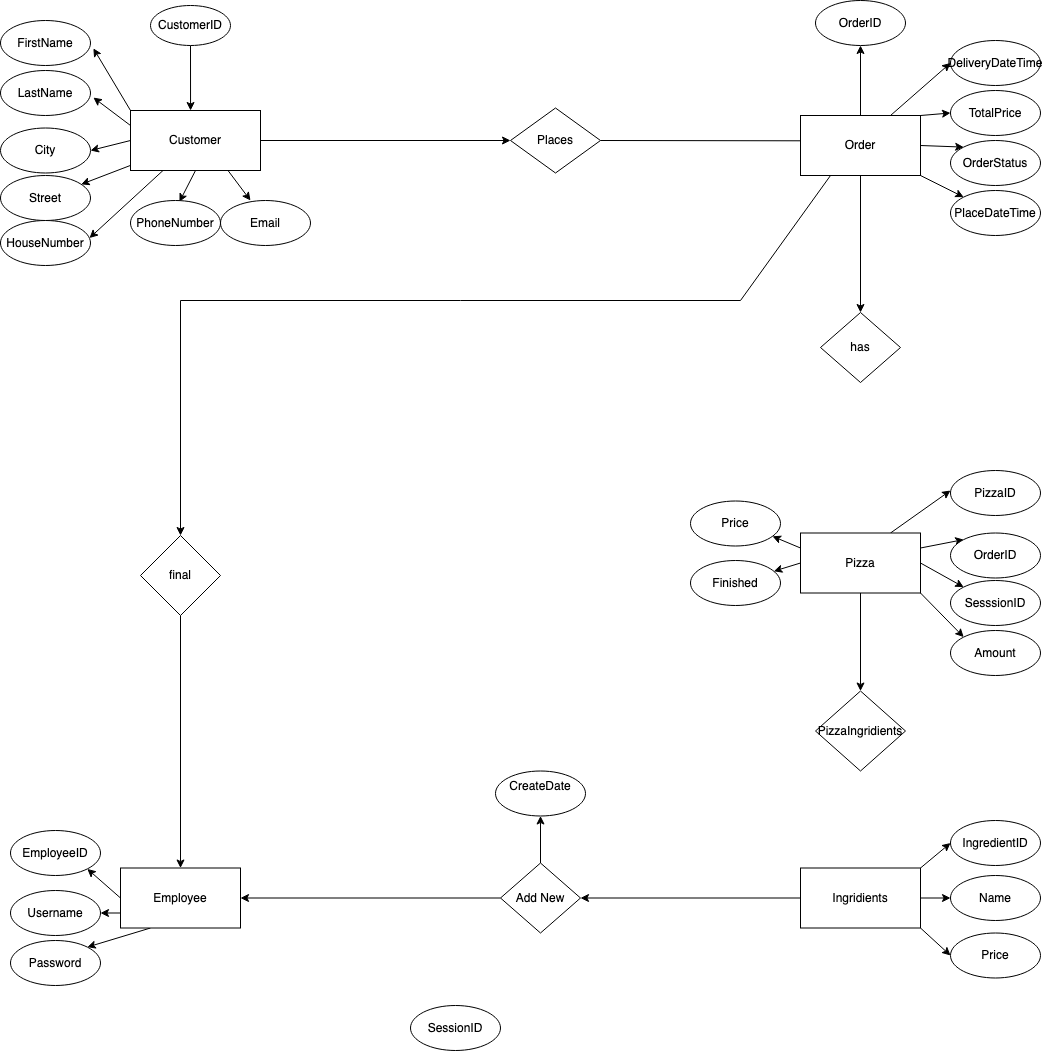

The diagram above was exported from draw.io. Its source (the exported page's mxGraphModel, read from the mxfile embedded in the PNG):
<mxGraphModel dx="1653" dy="1605" grid="1" gridSize="10" guides="1" tooltips="1" connect="1" arrows="1" fold="1" page="1" pageScale="1" pageWidth="827" pageHeight="1169" math="0" shadow="0">
  <root>
    <mxCell id="0" />
    <mxCell id="1" parent="0" />
    <mxCell id="oWl9sCR8ZEtOSWVDxbHf-473" value="" style="edgeStyle=none;rounded=0;orthogonalLoop=1;jettySize=auto;html=1;entryX=0;entryY=0.5;entryDx=0;entryDy=0;" edge="1" parent="1" source="oWl9sCR8ZEtOSWVDxbHf-1" target="oWl9sCR8ZEtOSWVDxbHf-15">
      <mxGeometry relative="1" as="geometry">
        <mxPoint x="360" y="150" as="targetPoint" />
      </mxGeometry>
    </mxCell>
    <mxCell id="oWl9sCR8ZEtOSWVDxbHf-474" value="" style="edgeStyle=none;rounded=0;orthogonalLoop=1;jettySize=auto;html=1;" edge="1" parent="1" source="oWl9sCR8ZEtOSWVDxbHf-1" target="oWl9sCR8ZEtOSWVDxbHf-9">
      <mxGeometry relative="1" as="geometry" />
    </mxCell>
    <mxCell id="oWl9sCR8ZEtOSWVDxbHf-476" style="edgeStyle=none;rounded=0;orthogonalLoop=1;jettySize=auto;html=1;exitX=0.25;exitY=1;exitDx=0;exitDy=0;entryX=0.989;entryY=0.389;entryDx=0;entryDy=0;entryPerimeter=0;" edge="1" parent="1" source="oWl9sCR8ZEtOSWVDxbHf-1" target="oWl9sCR8ZEtOSWVDxbHf-7">
      <mxGeometry relative="1" as="geometry" />
    </mxCell>
    <mxCell id="oWl9sCR8ZEtOSWVDxbHf-478" style="edgeStyle=none;rounded=0;orthogonalLoop=1;jettySize=auto;html=1;exitX=0.5;exitY=1;exitDx=0;exitDy=0;entryX=0.544;entryY=0.03;entryDx=0;entryDy=0;entryPerimeter=0;" edge="1" parent="1" source="oWl9sCR8ZEtOSWVDxbHf-1" target="oWl9sCR8ZEtOSWVDxbHf-8">
      <mxGeometry relative="1" as="geometry" />
    </mxCell>
    <mxCell id="oWl9sCR8ZEtOSWVDxbHf-479" style="edgeStyle=none;rounded=0;orthogonalLoop=1;jettySize=auto;html=1;exitX=0.75;exitY=1;exitDx=0;exitDy=0;" edge="1" parent="1" source="oWl9sCR8ZEtOSWVDxbHf-1">
      <mxGeometry relative="1" as="geometry">
        <mxPoint x="270" y="210" as="targetPoint" />
      </mxGeometry>
    </mxCell>
    <mxCell id="oWl9sCR8ZEtOSWVDxbHf-522" style="edgeStyle=none;rounded=0;orthogonalLoop=1;jettySize=auto;html=1;exitX=0;exitY=0;exitDx=0;exitDy=0;entryX=1.032;entryY=0.619;entryDx=0;entryDy=0;entryPerimeter=0;" edge="1" parent="1" source="oWl9sCR8ZEtOSWVDxbHf-1" target="oWl9sCR8ZEtOSWVDxbHf-3">
      <mxGeometry relative="1" as="geometry" />
    </mxCell>
    <mxCell id="oWl9sCR8ZEtOSWVDxbHf-523" style="edgeStyle=none;rounded=0;orthogonalLoop=1;jettySize=auto;html=1;exitX=0;exitY=0.25;exitDx=0;exitDy=0;entryX=1.032;entryY=0.601;entryDx=0;entryDy=0;entryPerimeter=0;" edge="1" parent="1" source="oWl9sCR8ZEtOSWVDxbHf-1" target="oWl9sCR8ZEtOSWVDxbHf-4">
      <mxGeometry relative="1" as="geometry" />
    </mxCell>
    <mxCell id="oWl9sCR8ZEtOSWVDxbHf-524" style="edgeStyle=none;rounded=0;orthogonalLoop=1;jettySize=auto;html=1;exitX=0;exitY=0.5;exitDx=0;exitDy=0;entryX=1;entryY=0.5;entryDx=0;entryDy=0;" edge="1" parent="1" source="oWl9sCR8ZEtOSWVDxbHf-1" target="oWl9sCR8ZEtOSWVDxbHf-6">
      <mxGeometry relative="1" as="geometry" />
    </mxCell>
    <mxCell id="oWl9sCR8ZEtOSWVDxbHf-1" value="Customer" style="rounded=0;whiteSpace=wrap;html=1;" vertex="1" parent="1">
      <mxGeometry x="150" y="120" width="130" height="60" as="geometry" />
    </mxCell>
    <mxCell id="oWl9sCR8ZEtOSWVDxbHf-521" style="edgeStyle=none;rounded=0;orthogonalLoop=1;jettySize=auto;html=1;entryX=0.462;entryY=0;entryDx=0;entryDy=0;entryPerimeter=0;" edge="1" parent="1" source="oWl9sCR8ZEtOSWVDxbHf-2" target="oWl9sCR8ZEtOSWVDxbHf-1">
      <mxGeometry relative="1" as="geometry" />
    </mxCell>
    <mxCell id="oWl9sCR8ZEtOSWVDxbHf-2" value="CustomerID" style="ellipse;whiteSpace=wrap;html=1;" vertex="1" parent="1">
      <mxGeometry x="170" y="15" width="80" height="40" as="geometry" />
    </mxCell>
    <mxCell id="oWl9sCR8ZEtOSWVDxbHf-3" value="FirstName" style="ellipse;whiteSpace=wrap;html=1;" vertex="1" parent="1">
      <mxGeometry x="20" y="30" width="90" height="45" as="geometry" />
    </mxCell>
    <mxCell id="oWl9sCR8ZEtOSWVDxbHf-4" value="LastName" style="ellipse;whiteSpace=wrap;html=1;" vertex="1" parent="1">
      <mxGeometry x="20" y="80" width="90" height="45" as="geometry" />
    </mxCell>
    <mxCell id="oWl9sCR8ZEtOSWVDxbHf-5" value="Password" style="ellipse;whiteSpace=wrap;html=1;" vertex="1" parent="1">
      <mxGeometry x="30" y="950" width="90" height="45" as="geometry" />
    </mxCell>
    <mxCell id="oWl9sCR8ZEtOSWVDxbHf-6" value="City" style="ellipse;whiteSpace=wrap;html=1;" vertex="1" parent="1">
      <mxGeometry x="20" y="137.5" width="90" height="45" as="geometry" />
    </mxCell>
    <mxCell id="oWl9sCR8ZEtOSWVDxbHf-7" value="HouseNumber" style="ellipse;whiteSpace=wrap;html=1;" vertex="1" parent="1">
      <mxGeometry x="20" y="230" width="90" height="45" as="geometry" />
    </mxCell>
    <mxCell id="oWl9sCR8ZEtOSWVDxbHf-8" value="PhoneNumber" style="ellipse;whiteSpace=wrap;html=1;" vertex="1" parent="1">
      <mxGeometry x="150" y="210" width="90" height="45" as="geometry" />
    </mxCell>
    <mxCell id="oWl9sCR8ZEtOSWVDxbHf-9" value="Street" style="ellipse;whiteSpace=wrap;html=1;" vertex="1" parent="1">
      <mxGeometry x="20" y="185" width="90" height="45" as="geometry" />
    </mxCell>
    <mxCell id="oWl9sCR8ZEtOSWVDxbHf-10" value="Email" style="ellipse;whiteSpace=wrap;html=1;" vertex="1" parent="1">
      <mxGeometry x="240" y="210" width="90" height="45" as="geometry" />
    </mxCell>
    <mxCell id="oWl9sCR8ZEtOSWVDxbHf-11" value="SessionID" style="ellipse;whiteSpace=wrap;html=1;" vertex="1" parent="1">
      <mxGeometry x="430" y="1015" width="90" height="45" as="geometry" />
    </mxCell>
    <mxCell id="oWl9sCR8ZEtOSWVDxbHf-480" style="edgeStyle=none;rounded=0;orthogonalLoop=1;jettySize=auto;html=1;exitX=1;exitY=0.5;exitDx=0;exitDy=0;entryX=0.083;entryY=0.422;entryDx=0;entryDy=0;entryPerimeter=0;" edge="1" parent="1" source="oWl9sCR8ZEtOSWVDxbHf-15" target="oWl9sCR8ZEtOSWVDxbHf-438">
      <mxGeometry relative="1" as="geometry" />
    </mxCell>
    <mxCell id="oWl9sCR8ZEtOSWVDxbHf-15" value="Places" style="rhombus;whiteSpace=wrap;html=1;" vertex="1" parent="1">
      <mxGeometry x="530" y="117.5" width="90" height="65" as="geometry" />
    </mxCell>
    <mxCell id="oWl9sCR8ZEtOSWVDxbHf-437" style="edgeStyle=orthogonalEdgeStyle;rounded=0;orthogonalLoop=1;jettySize=auto;html=1;exitX=0.5;exitY=1;exitDx=0;exitDy=0;" edge="1" parent="1" source="oWl9sCR8ZEtOSWVDxbHf-8" target="oWl9sCR8ZEtOSWVDxbHf-8">
      <mxGeometry relative="1" as="geometry" />
    </mxCell>
    <mxCell id="oWl9sCR8ZEtOSWVDxbHf-481" style="edgeStyle=none;rounded=0;orthogonalLoop=1;jettySize=auto;html=1;exitX=0.5;exitY=0;exitDx=0;exitDy=0;entryX=0.5;entryY=1;entryDx=0;entryDy=0;" edge="1" parent="1" source="oWl9sCR8ZEtOSWVDxbHf-438" target="oWl9sCR8ZEtOSWVDxbHf-439">
      <mxGeometry relative="1" as="geometry" />
    </mxCell>
    <mxCell id="oWl9sCR8ZEtOSWVDxbHf-482" style="edgeStyle=none;rounded=0;orthogonalLoop=1;jettySize=auto;html=1;exitX=0.75;exitY=0;exitDx=0;exitDy=0;entryX=0;entryY=0.5;entryDx=0;entryDy=0;" edge="1" parent="1" source="oWl9sCR8ZEtOSWVDxbHf-438" target="oWl9sCR8ZEtOSWVDxbHf-444">
      <mxGeometry relative="1" as="geometry" />
    </mxCell>
    <mxCell id="oWl9sCR8ZEtOSWVDxbHf-483" style="edgeStyle=none;rounded=0;orthogonalLoop=1;jettySize=auto;html=1;exitX=1;exitY=0;exitDx=0;exitDy=0;entryX=0;entryY=0.5;entryDx=0;entryDy=0;" edge="1" parent="1" source="oWl9sCR8ZEtOSWVDxbHf-438" target="oWl9sCR8ZEtOSWVDxbHf-441">
      <mxGeometry relative="1" as="geometry" />
    </mxCell>
    <mxCell id="oWl9sCR8ZEtOSWVDxbHf-484" style="edgeStyle=none;rounded=0;orthogonalLoop=1;jettySize=auto;html=1;exitX=1;exitY=0.5;exitDx=0;exitDy=0;entryX=0;entryY=0;entryDx=0;entryDy=0;" edge="1" parent="1" source="oWl9sCR8ZEtOSWVDxbHf-438" target="oWl9sCR8ZEtOSWVDxbHf-442">
      <mxGeometry relative="1" as="geometry" />
    </mxCell>
    <mxCell id="oWl9sCR8ZEtOSWVDxbHf-485" style="edgeStyle=none;rounded=0;orthogonalLoop=1;jettySize=auto;html=1;exitX=1;exitY=1;exitDx=0;exitDy=0;entryX=0;entryY=0;entryDx=0;entryDy=0;" edge="1" parent="1" source="oWl9sCR8ZEtOSWVDxbHf-438" target="oWl9sCR8ZEtOSWVDxbHf-440">
      <mxGeometry relative="1" as="geometry" />
    </mxCell>
    <mxCell id="oWl9sCR8ZEtOSWVDxbHf-489" style="edgeStyle=none;rounded=0;orthogonalLoop=1;jettySize=auto;html=1;exitX=0.5;exitY=1;exitDx=0;exitDy=0;entryX=0.5;entryY=0;entryDx=0;entryDy=0;" edge="1" parent="1" source="oWl9sCR8ZEtOSWVDxbHf-438" target="oWl9sCR8ZEtOSWVDxbHf-445">
      <mxGeometry relative="1" as="geometry" />
    </mxCell>
    <mxCell id="oWl9sCR8ZEtOSWVDxbHf-504" style="edgeStyle=none;rounded=0;orthogonalLoop=1;jettySize=auto;html=1;exitX=0.25;exitY=1;exitDx=0;exitDy=0;entryX=0.5;entryY=0;entryDx=0;entryDy=0;" edge="1" parent="1" source="oWl9sCR8ZEtOSWVDxbHf-438" target="oWl9sCR8ZEtOSWVDxbHf-459">
      <mxGeometry relative="1" as="geometry">
        <Array as="points">
          <mxPoint x="760" y="310" />
          <mxPoint x="200" y="310" />
        </Array>
      </mxGeometry>
    </mxCell>
    <mxCell id="oWl9sCR8ZEtOSWVDxbHf-438" value="Order" style="rounded=0;whiteSpace=wrap;html=1;" vertex="1" parent="1">
      <mxGeometry x="820" y="125" width="120" height="60" as="geometry" />
    </mxCell>
    <mxCell id="oWl9sCR8ZEtOSWVDxbHf-439" value="OrderID" style="ellipse;whiteSpace=wrap;html=1;" vertex="1" parent="1">
      <mxGeometry x="835" y="10" width="90" height="45" as="geometry" />
    </mxCell>
    <mxCell id="oWl9sCR8ZEtOSWVDxbHf-440" value="PlaceDateTime" style="ellipse;whiteSpace=wrap;html=1;" vertex="1" parent="1">
      <mxGeometry x="970" y="200" width="90" height="45" as="geometry" />
    </mxCell>
    <mxCell id="oWl9sCR8ZEtOSWVDxbHf-441" value="TotalPrice" style="ellipse;whiteSpace=wrap;html=1;" vertex="1" parent="1">
      <mxGeometry x="970" y="100" width="90" height="45" as="geometry" />
    </mxCell>
    <mxCell id="oWl9sCR8ZEtOSWVDxbHf-442" value="OrderStatus" style="ellipse;whiteSpace=wrap;html=1;" vertex="1" parent="1">
      <mxGeometry x="970" y="150" width="90" height="45" as="geometry" />
    </mxCell>
    <mxCell id="oWl9sCR8ZEtOSWVDxbHf-443" value="&lt;div&gt;CreateDate&lt;/div&gt;&lt;div&gt;&lt;br&gt;&lt;/div&gt;" style="ellipse;whiteSpace=wrap;html=1;" vertex="1" parent="1">
      <mxGeometry x="515" y="780.5" width="90" height="45" as="geometry" />
    </mxCell>
    <mxCell id="oWl9sCR8ZEtOSWVDxbHf-444" value="DeliveryDateTime" style="ellipse;whiteSpace=wrap;html=1;" vertex="1" parent="1">
      <mxGeometry x="970" y="50" width="90" height="45" as="geometry" />
    </mxCell>
    <mxCell id="oWl9sCR8ZEtOSWVDxbHf-445" value="has" style="rhombus;whiteSpace=wrap;html=1;" vertex="1" parent="1">
      <mxGeometry x="840" y="322" width="80" height="70" as="geometry" />
    </mxCell>
    <mxCell id="oWl9sCR8ZEtOSWVDxbHf-490" style="edgeStyle=none;rounded=0;orthogonalLoop=1;jettySize=auto;html=1;exitX=0.75;exitY=0;exitDx=0;exitDy=0;entryX=0;entryY=0.5;entryDx=0;entryDy=0;" edge="1" parent="1" source="oWl9sCR8ZEtOSWVDxbHf-446">
      <mxGeometry relative="1" as="geometry">
        <mxPoint x="969.99999999999" y="500" as="targetPoint" />
      </mxGeometry>
    </mxCell>
    <mxCell id="oWl9sCR8ZEtOSWVDxbHf-491" style="edgeStyle=none;rounded=0;orthogonalLoop=1;jettySize=auto;html=1;exitX=1;exitY=0.25;exitDx=0;exitDy=0;entryX=0;entryY=0;entryDx=0;entryDy=0;" edge="1" parent="1" source="oWl9sCR8ZEtOSWVDxbHf-446" target="oWl9sCR8ZEtOSWVDxbHf-448">
      <mxGeometry relative="1" as="geometry" />
    </mxCell>
    <mxCell id="oWl9sCR8ZEtOSWVDxbHf-492" style="edgeStyle=none;rounded=0;orthogonalLoop=1;jettySize=auto;html=1;exitX=1;exitY=0.5;exitDx=0;exitDy=0;entryX=0;entryY=0;entryDx=0;entryDy=0;" edge="1" parent="1" source="oWl9sCR8ZEtOSWVDxbHf-446" target="oWl9sCR8ZEtOSWVDxbHf-449">
      <mxGeometry relative="1" as="geometry" />
    </mxCell>
    <mxCell id="oWl9sCR8ZEtOSWVDxbHf-493" style="edgeStyle=none;rounded=0;orthogonalLoop=1;jettySize=auto;html=1;exitX=1;exitY=1;exitDx=0;exitDy=0;entryX=0;entryY=0;entryDx=0;entryDy=0;" edge="1" parent="1" source="oWl9sCR8ZEtOSWVDxbHf-446" target="oWl9sCR8ZEtOSWVDxbHf-450">
      <mxGeometry relative="1" as="geometry" />
    </mxCell>
    <mxCell id="oWl9sCR8ZEtOSWVDxbHf-498" style="edgeStyle=none;rounded=0;orthogonalLoop=1;jettySize=auto;html=1;exitX=0;exitY=0.25;exitDx=0;exitDy=0;" edge="1" parent="1" source="oWl9sCR8ZEtOSWVDxbHf-446" target="oWl9sCR8ZEtOSWVDxbHf-451">
      <mxGeometry relative="1" as="geometry" />
    </mxCell>
    <mxCell id="oWl9sCR8ZEtOSWVDxbHf-499" style="edgeStyle=none;rounded=0;orthogonalLoop=1;jettySize=auto;html=1;exitX=0;exitY=0.5;exitDx=0;exitDy=0;" edge="1" parent="1" source="oWl9sCR8ZEtOSWVDxbHf-446" target="oWl9sCR8ZEtOSWVDxbHf-452">
      <mxGeometry relative="1" as="geometry" />
    </mxCell>
    <mxCell id="oWl9sCR8ZEtOSWVDxbHf-500" style="edgeStyle=none;rounded=0;orthogonalLoop=1;jettySize=auto;html=1;exitX=0.5;exitY=1;exitDx=0;exitDy=0;" edge="1" parent="1" source="oWl9sCR8ZEtOSWVDxbHf-446" target="oWl9sCR8ZEtOSWVDxbHf-454">
      <mxGeometry relative="1" as="geometry" />
    </mxCell>
    <mxCell id="oWl9sCR8ZEtOSWVDxbHf-446" value="Pizza" style="rounded=0;whiteSpace=wrap;html=1;" vertex="1" parent="1">
      <mxGeometry x="820" y="542.5" width="120" height="60" as="geometry" />
    </mxCell>
    <mxCell id="oWl9sCR8ZEtOSWVDxbHf-447" value="PizzaID" style="ellipse;whiteSpace=wrap;html=1;" vertex="1" parent="1">
      <mxGeometry x="970" y="480" width="90" height="45" as="geometry" />
    </mxCell>
    <mxCell id="oWl9sCR8ZEtOSWVDxbHf-448" value="OrderID" style="ellipse;whiteSpace=wrap;html=1;" vertex="1" parent="1">
      <mxGeometry x="970" y="542.5" width="90" height="45" as="geometry" />
    </mxCell>
    <mxCell id="oWl9sCR8ZEtOSWVDxbHf-449" value="SesssionID" style="ellipse;whiteSpace=wrap;html=1;" vertex="1" parent="1">
      <mxGeometry x="970" y="590" width="90" height="45" as="geometry" />
    </mxCell>
    <mxCell id="oWl9sCR8ZEtOSWVDxbHf-450" value="Amount" style="ellipse;whiteSpace=wrap;html=1;" vertex="1" parent="1">
      <mxGeometry x="970" y="640" width="90" height="45" as="geometry" />
    </mxCell>
    <mxCell id="oWl9sCR8ZEtOSWVDxbHf-451" value="Price" style="ellipse;whiteSpace=wrap;html=1;" vertex="1" parent="1">
      <mxGeometry x="710" y="510.5" width="90" height="45" as="geometry" />
    </mxCell>
    <mxCell id="oWl9sCR8ZEtOSWVDxbHf-452" value="Finished" style="ellipse;whiteSpace=wrap;html=1;" vertex="1" parent="1">
      <mxGeometry x="710" y="570" width="90" height="45" as="geometry" />
    </mxCell>
    <mxCell id="oWl9sCR8ZEtOSWVDxbHf-501" style="edgeStyle=none;rounded=0;orthogonalLoop=1;jettySize=auto;html=1;exitX=1;exitY=0;exitDx=0;exitDy=0;entryX=0;entryY=0.5;entryDx=0;entryDy=0;" edge="1" parent="1" source="oWl9sCR8ZEtOSWVDxbHf-453" target="oWl9sCR8ZEtOSWVDxbHf-455">
      <mxGeometry relative="1" as="geometry" />
    </mxCell>
    <mxCell id="oWl9sCR8ZEtOSWVDxbHf-502" style="edgeStyle=none;rounded=0;orthogonalLoop=1;jettySize=auto;html=1;exitX=1;exitY=0.5;exitDx=0;exitDy=0;" edge="1" parent="1" source="oWl9sCR8ZEtOSWVDxbHf-453" target="oWl9sCR8ZEtOSWVDxbHf-456">
      <mxGeometry relative="1" as="geometry" />
    </mxCell>
    <mxCell id="oWl9sCR8ZEtOSWVDxbHf-503" style="edgeStyle=none;rounded=0;orthogonalLoop=1;jettySize=auto;html=1;exitX=1;exitY=1;exitDx=0;exitDy=0;entryX=0;entryY=0.5;entryDx=0;entryDy=0;" edge="1" parent="1" source="oWl9sCR8ZEtOSWVDxbHf-453" target="oWl9sCR8ZEtOSWVDxbHf-457">
      <mxGeometry relative="1" as="geometry" />
    </mxCell>
    <mxCell id="oWl9sCR8ZEtOSWVDxbHf-507" style="edgeStyle=none;rounded=0;orthogonalLoop=1;jettySize=auto;html=1;exitX=0;exitY=0.5;exitDx=0;exitDy=0;" edge="1" parent="1" source="oWl9sCR8ZEtOSWVDxbHf-453" target="oWl9sCR8ZEtOSWVDxbHf-458">
      <mxGeometry relative="1" as="geometry" />
    </mxCell>
    <mxCell id="oWl9sCR8ZEtOSWVDxbHf-453" value="Ingridients" style="rounded=0;whiteSpace=wrap;html=1;" vertex="1" parent="1">
      <mxGeometry x="820" y="877.5" width="120" height="60" as="geometry" />
    </mxCell>
    <mxCell id="oWl9sCR8ZEtOSWVDxbHf-454" value="PizzaIngridients" style="rhombus;whiteSpace=wrap;html=1;" vertex="1" parent="1">
      <mxGeometry x="835" y="700.5" width="90" height="80" as="geometry" />
    </mxCell>
    <mxCell id="oWl9sCR8ZEtOSWVDxbHf-455" value="IngredientID" style="ellipse;whiteSpace=wrap;html=1;" vertex="1" parent="1">
      <mxGeometry x="970" y="830" width="90" height="45" as="geometry" />
    </mxCell>
    <mxCell id="oWl9sCR8ZEtOSWVDxbHf-456" value="Name" style="ellipse;whiteSpace=wrap;html=1;" vertex="1" parent="1">
      <mxGeometry x="970" y="885" width="90" height="45" as="geometry" />
    </mxCell>
    <mxCell id="oWl9sCR8ZEtOSWVDxbHf-457" value="Price" style="ellipse;whiteSpace=wrap;html=1;" vertex="1" parent="1">
      <mxGeometry x="970" y="942.5" width="90" height="45" as="geometry" />
    </mxCell>
    <mxCell id="oWl9sCR8ZEtOSWVDxbHf-508" style="edgeStyle=none;rounded=0;orthogonalLoop=1;jettySize=auto;html=1;exitX=0;exitY=0.5;exitDx=0;exitDy=0;entryX=1;entryY=0.5;entryDx=0;entryDy=0;" edge="1" parent="1" source="oWl9sCR8ZEtOSWVDxbHf-458" target="oWl9sCR8ZEtOSWVDxbHf-460">
      <mxGeometry relative="1" as="geometry" />
    </mxCell>
    <mxCell id="oWl9sCR8ZEtOSWVDxbHf-511" style="edgeStyle=none;rounded=0;orthogonalLoop=1;jettySize=auto;html=1;exitX=0.5;exitY=0;exitDx=0;exitDy=0;entryX=0.5;entryY=1;entryDx=0;entryDy=0;" edge="1" parent="1" source="oWl9sCR8ZEtOSWVDxbHf-458" target="oWl9sCR8ZEtOSWVDxbHf-443">
      <mxGeometry relative="1" as="geometry" />
    </mxCell>
    <mxCell id="oWl9sCR8ZEtOSWVDxbHf-458" value="Add New" style="rhombus;whiteSpace=wrap;html=1;" vertex="1" parent="1">
      <mxGeometry x="520" y="872.5" width="80" height="70" as="geometry" />
    </mxCell>
    <mxCell id="oWl9sCR8ZEtOSWVDxbHf-505" style="edgeStyle=none;rounded=0;orthogonalLoop=1;jettySize=auto;html=1;exitX=0.5;exitY=1;exitDx=0;exitDy=0;entryX=0.5;entryY=0;entryDx=0;entryDy=0;" edge="1" parent="1" source="oWl9sCR8ZEtOSWVDxbHf-459" target="oWl9sCR8ZEtOSWVDxbHf-460">
      <mxGeometry relative="1" as="geometry" />
    </mxCell>
    <mxCell id="oWl9sCR8ZEtOSWVDxbHf-459" value="final" style="rhombus;whiteSpace=wrap;html=1;" vertex="1" parent="1">
      <mxGeometry x="160" y="545" width="80" height="80" as="geometry" />
    </mxCell>
    <mxCell id="oWl9sCR8ZEtOSWVDxbHf-515" style="edgeStyle=none;rounded=0;orthogonalLoop=1;jettySize=auto;html=1;exitX=0;exitY=0.5;exitDx=0;exitDy=0;entryX=1;entryY=1;entryDx=0;entryDy=0;" edge="1" parent="1" source="oWl9sCR8ZEtOSWVDxbHf-460" target="oWl9sCR8ZEtOSWVDxbHf-513">
      <mxGeometry relative="1" as="geometry" />
    </mxCell>
    <mxCell id="oWl9sCR8ZEtOSWVDxbHf-516" style="edgeStyle=none;rounded=0;orthogonalLoop=1;jettySize=auto;html=1;exitX=0;exitY=0.75;exitDx=0;exitDy=0;" edge="1" parent="1" source="oWl9sCR8ZEtOSWVDxbHf-460" target="oWl9sCR8ZEtOSWVDxbHf-512">
      <mxGeometry relative="1" as="geometry" />
    </mxCell>
    <mxCell id="oWl9sCR8ZEtOSWVDxbHf-517" style="edgeStyle=none;rounded=0;orthogonalLoop=1;jettySize=auto;html=1;exitX=0.25;exitY=1;exitDx=0;exitDy=0;entryX=1;entryY=0;entryDx=0;entryDy=0;" edge="1" parent="1" source="oWl9sCR8ZEtOSWVDxbHf-460" target="oWl9sCR8ZEtOSWVDxbHf-5">
      <mxGeometry relative="1" as="geometry" />
    </mxCell>
    <mxCell id="oWl9sCR8ZEtOSWVDxbHf-460" value="Employee" style="rounded=0;whiteSpace=wrap;html=1;" vertex="1" parent="1">
      <mxGeometry x="140" y="877.5" width="120" height="60" as="geometry" />
    </mxCell>
    <mxCell id="oWl9sCR8ZEtOSWVDxbHf-486" style="edgeStyle=none;rounded=0;orthogonalLoop=1;jettySize=auto;html=1;entryX=0.5;entryY=1;entryDx=0;entryDy=0;" edge="1" parent="1" source="oWl9sCR8ZEtOSWVDxbHf-438" target="oWl9sCR8ZEtOSWVDxbHf-438">
      <mxGeometry relative="1" as="geometry" />
    </mxCell>
    <mxCell id="oWl9sCR8ZEtOSWVDxbHf-512" value="Username" style="ellipse;whiteSpace=wrap;html=1;" vertex="1" parent="1">
      <mxGeometry x="30" y="900" width="90" height="45" as="geometry" />
    </mxCell>
    <mxCell id="oWl9sCR8ZEtOSWVDxbHf-513" value="EmployeeID" style="ellipse;whiteSpace=wrap;html=1;" vertex="1" parent="1">
      <mxGeometry x="30" y="840" width="90" height="45" as="geometry" />
    </mxCell>
  </root>
</mxGraphModel>